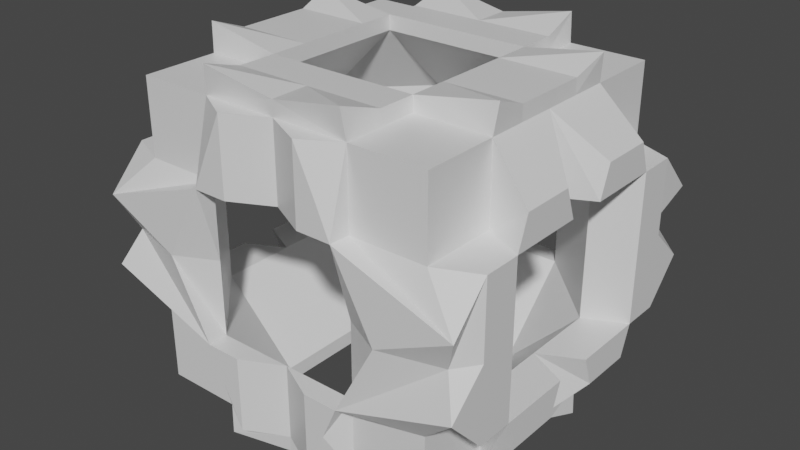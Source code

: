 # Source: NewMinion1.blend  (saved by Blender 2.80.75; exported with 4.5.12 LTS)
import bpy
from mathutils import Matrix  # noqa: F401  (used for matrix-valued properties, if any)

bpy.ops.wm.read_factory_settings(use_empty=True)
scene = bpy.context.scene
scene.name = 'Scene'

# ---- collections
col_collection = bpy.data.collections.new('Collection'); scene.collection.children.link(col_collection)

# ---- materials (node trees are filled in below, after node groups)
mat_material = bpy.data.materials.new('Material')
mat_material.alpha_threshold = 0.0
mat_material.use_transparent_shadow = False
mat_material.line_color = (0.0, 0.0, 0.0, 1.0)

# ---- material node trees
mat_material.use_nodes = True; mat_material.node_tree.nodes.clear()
_N = mat_material.node_tree.nodes; _L = mat_material.node_tree.links
n0 = _N.new('ShaderNodeOutputMaterial'); n0.name = 'Material Output'; n0.location = (300, 300)
n1 = _N.new('ShaderNodeBsdfPrincipled'); n1.name = 'Principled BSDF'; n1.location = (10, 300)
n1.distribution = 'GGX'
n1.subsurface_method = 'BURLEY'
n1.inputs[2].default_value = 0.4
n1.inputs[3].default_value = 1.45
n1.inputs[27].default_value = (0.0, 0.0, 0.0, 1.0)
n1.inputs[28].default_value = 1.0
_L.new(n1.outputs[0], n0.inputs[0])
n0.is_active_output = True

# ---- world
world_world = bpy.data.worlds.new('World'); scene.world = world_world
world_world.use_nodes = True; world_world.node_tree.nodes.clear()
_N = world_world.node_tree.nodes; _L = world_world.node_tree.links
n0 = _N.new('ShaderNodeOutputWorld'); n0.name = 'World Output'; n0.location = (300, 300)
n1 = _N.new('ShaderNodeBackground'); n1.name = 'Background'; n1.location = (10, 300)
n1.inputs[0].default_value = (0.05088, 0.05088, 0.05088, 1.0)
_L.new(n1.outputs[0], n0.inputs[0])
n0.is_active_output = True
world_world.color = (0.05088, 0.05088, 0.05088)
world_world.use_sun_shadow = False
world_world.sun_shadow_jitter_overblur = 0.0

# ---- meshes
me_cube = bpy.data.meshes.new('Cube')
me_cube.from_pydata([(-1.0, -1.0, -1.0), (-1.0, -1.0, 1.0), (-1.0, 0.0, 1.0), (-1.0, 0.0, -1.0), (-1.02, -0.4803, 1.187), (-1.0, -0.5, 1.0), (0.0, -1.0, 1.0), (-1.0, -0.5, -1.0), (0.0, -1.0, -1.0), (0.0, -0.5, 1.0), (0.0, -0.5, -1.0), (-1.0, -0.5, 0.0), (-1.0, -1.0, 0.5), (-1.0, -0.25, 1.0), (-1.0, 0.0, 0.5), (-0.5, -1.0, 1.0), (-0.5, 0.0, 1.0), (-1.0, -0.75, -1.0), (-1.0, -1.0, -0.5), (-1.0, -0.75, 1.0), (-1.0, 0.0, -0.5), (-1.0, -0.25, -1.0), (-0.5, 0.0, -1.0), (-0.5, -1.0, -1.0), (0.0, -0.75, 1.0), (-0.5, -0.5, 1.0), (0.0, -0.75, -1.0), (-0.5, -0.5, -1.0), (-0.5, -1.0, 0.0), (0.0, -1.0, -0.5), (0.0, -1.0, 0.5), (-1.0, 0.0, 1.1), (-1.0, -0.5, 0.5), (-1.0, -0.5, -0.5), (-1.0, -0.25, -0.5), (-1.0, -0.25, 0.5), (-1.0, -0.75, 0.5), (-0.5, -1.0, -0.5), (-0.5, -0.25, -1.0), (-0.5, -0.75, -1.0), (-0.5, -0.25, 1.0), (-0.5, -0.75, 1.0), (-0.5, -1.0, 0.5), (-1.0, -0.75, -0.5), (-0.75, -0.75, -0.5), (-0.5, -0.75, -0.75), (-0.75, -0.75, 0.5), (-0.5, -0.75, 0.75), (-0.75, -0.5, 0.75), (-0.75, -0.5, -0.75), (-0.7454, 0.0, 0.7546), (0.0, -0.756, 0.744), (-0.7619, 0.0, -0.7381), (0.0, -0.773, -0.727), (-1.266, -0.2069, 0.704), (-1.266, -0.2069, -0.704), (-1.16, -1.028, 0.0), (-1.266, -0.5589, 0.704), (-0.2657, -1.133, 1.0), (-1.266, -0.5589, -0.704), (-0.2657, -1.133, -1.0), (-1.266, -0.6329, 0.0), (-1.266, -1.133, 0.2348), (-1.266, -0.3829, 0.704), (-1.266, -0.1329, 0.5), (-0.3966, -1.133, 0.7234), (-1.266, -1.133, -0.2348), (-1.266, -0.1329, -0.5), (-1.266, -0.3829, -0.704), (-0.3966, -1.133, -0.7234), (-0.7657, -1.133, 0.0), (-0.2657, -1.133, -0.5), (-0.2657, -1.133, 0.5), (-1.266, -0.8829, 0.0), (-1.266, -0.6329, 0.5), (-1.266, -0.6329, -0.5), (-1.266, -0.3829, -0.5), (-1.266, -0.3829, 0.5), (-1.266, -0.8829, 0.5), (-0.4955, -1.133, -0.5), (-0.4955, -1.133, 0.5), (-1.266, -0.8829, -0.5), (0.0, -1.0, 1.1), (0.0, -0.5, 1.1), (-1.0, -0.25, 1.1), (-0.4803, -1.02, 1.187), (-0.5, 0.0, 1.1), (0.0, -0.75, 1.1), (-0.5, -0.5, 1.1), (-0.5, -0.25, 1.1), (-0.5, -0.75, 1.1), (-1.0, 0.0, -1.1), (-1.02, -0.4803, -1.187), (0.0, -1.0, -1.1), (0.0, -0.5, -1.1), (-1.0, -0.25, -1.1), (-0.5, 0.0, -1.1), (-0.4803, -1.02, -1.187), (0.0, -0.75, -1.1), (-0.5, -0.5, -1.1), (-0.5, -0.25, -1.1), (-0.5, -0.75, -1.1)], [], [(43, 17, 0, 18), (33, 49, 52, 20, 34), (42, 15, 1, 12), (41, 19, 1, 15), (40, 16, 86, 89), (8, 23, 97, 93), (44, 46, 42, 28, 37), (37, 28, 70, 79), (13, 2, 54, 63), (37, 45, 44), (14, 35, 77, 64), (42, 46, 47), (37, 23, 69, 79), (35, 32, 74, 77), (33, 43, 81, 75), (19, 36, 12, 1), (5, 32, 36, 19), (29, 37, 79, 71), (25, 9, 51, 47), (27, 45, 53, 10), (23, 37, 18, 0), (3, 21, 68, 55), (39, 27, 99, 101), (26, 8, 93, 98), (17, 39, 23, 0), (7, 27, 39, 17), (38, 27, 99, 100), (41, 15, 85, 90), (24, 9, 83, 87), (25, 40, 89, 88), (25, 5, 19, 41), (43, 18, 66, 81), (18, 37, 79, 66), (32, 35, 14, 50, 48), (20, 3, 55, 67), (34, 20, 67, 76), (33, 7, 17, 43), (47, 48, 25), (47, 46, 48), (46, 32, 48), (44, 49, 33), (44, 45, 49), (45, 27, 49), (33, 11, 32, 46, 44), (48, 50, 16, 40, 25), (47, 51, 30, 42), (52, 49, 27, 38, 22), (53, 45, 37, 29), (79, 70, 56, 66), (78, 73, 56, 62), (76, 68, 59, 75), (67, 55, 68, 76), (63, 77, 74, 57), (54, 64, 77, 63), (74, 61, 73, 78), (60, 71, 79, 69), (70, 80, 62, 56), (72, 58, 65, 80), (73, 81, 66, 56), (61, 75, 81, 73), (8, 29, 71, 60), (2, 14, 64, 54), (12, 36, 78, 62), (32, 5, 57, 74), (36, 32, 74, 78), (11, 33, 75, 61), (42, 12, 62, 80), (42, 30, 72, 80), (30, 6, 58, 72), (5, 13, 63, 57), (28, 42, 80, 70), (6, 15, 65, 58), (15, 42, 80, 65), (21, 7, 59, 68), (32, 11, 61, 74), (23, 8, 60, 69), (7, 33, 75, 59), (33, 34, 76, 75), (89, 84, 4, 88), (86, 31, 84, 89), (87, 90, 85, 82), (83, 88, 90, 87), (5, 25, 88, 4), (13, 5, 4, 84), (6, 24, 87, 82), (25, 41, 90, 88), (15, 6, 82, 85), (16, 2, 31, 86), (9, 25, 88, 83), (2, 13, 84, 31), (101, 98, 93, 97), (95, 100, 99, 92), (91, 96, 100, 95), (99, 94, 98, 101), (21, 3, 91, 95), (22, 38, 100, 96), (27, 7, 92, 99), (3, 22, 96, 91), (10, 26, 98, 94), (23, 39, 101, 97), (7, 21, 95, 92), (27, 10, 94, 99)])
_uv = me_cube.uv_layers.new(name='UVMap')
_uv.uv.foreach_set('vector', [0.4375, 0.5, 0.375, 0.5, 0.375, 0.5, 0.4375, 0.5, 0.4375, 0.5, 0.4062, 0.4688, 0.4077, 0.4702, 0.4375, 0.5, 0.4375, 0.5, 0.5625, 0.4375, 0.625, 0.4375, 0.625, 0.5, 0.5625, 0.5, 0.625, 0.4375, 0.625, 0.5, 0.625, 0.5, 0.625, 0.4375, 0.625, 0.4375, 0.625, 0.4375, 0.625, 0.4375, 0.625, 0.4375, 0.375, 0.375, 0.375, 0.4375, 0.375, 0.4375, 0.375, 0.375, 0.4375, 0.4688, 0.5625, 0.4688, 0.5625, 0.4375, 0.5, 0.4375, 0.4375, 0.4375, 0.4375, 0.4375, 0.5, 0.4375, 0.5, 0.4375, 0.4375, 0.4375, 0.625, 0.5, 0.625, 0.5, 0.625, 0.5, 0.625, 0.5, 0.4375, 0.4375, 0.4062, 0.4375, 0.4375, 0.4688, 0.5625, 0.5, 0.5625, 0.5, 0.5625, 0.5, 0.5625, 0.5, 0.5625, 0.4375, 0.5625, 0.4688, 0.5938, 0.4375, 0.4375, 0.4375, 0.375, 0.4375, 0.375, 0.4375, 0.4375, 0.4375, 0.5625, 0.5, 0.5625, 0.5, 0.5625, 0.5, 0.5625, 0.5, 0.4375, 0.5, 0.4375, 0.5, 0.4375, 0.5, 0.4375, 0.5, 0.625, 0.5, 0.5625, 0.5, 0.5625, 0.5, 0.625, 0.5, 0.625, 0.5, 0.5625, 0.5, 0.5625, 0.5, 0.625, 0.5, 0.4375, 0.375, 0.4375, 0.4375, 0.4375, 0.4375, 0.4375, 0.375, 0.625, 0.4375, 0.625, 0.375, 0.593, 0.375, 0.5938, 0.4375, 0.375, 0.4375, 0.4062, 0.4375, 0.4091, 0.375, 0.375, 0.375, 0.375, 0.4375, 0.4375, 0.4375, 0.4375, 0.5, 0.375, 0.5, 0.375, 0.5, 0.375, 0.5, 0.375, 0.5, 0.375, 0.5, 0.375, 0.4375, 0.375, 0.4375, 0.375, 0.4375, 0.375, 0.4375, 0.0, 0.0, 0.0, 0.0, 0.0, 0.0, 0.0, 0.0, 0.375, 0.5, 0.375, 0.4375, 0.375, 0.4375, 0.375, 0.5, 0.375, 0.5, 0.375, 0.4375, 0.375, 0.4375, 0.375, 0.5, 0.375, 0.4375, 0.375, 0.4375, 0.375, 0.4375, 0.375, 0.4375, 0.625, 0.4375, 0.625, 0.4375, 0.625, 0.4375, 0.625, 0.4375, 0.0, 0.0, 0.0, 0.0, 0.0, 0.0, 0.0, 0.0, 0.625, 0.4375, 0.625, 0.4375, 0.625, 0.4375, 0.625, 0.4375, 0.625, 0.4375, 0.625, 0.5, 0.625, 0.5, 0.625, 0.4375, 0.4375, 0.5, 0.4375, 0.5, 0.4375, 0.5, 0.4375, 0.5, 0.4375, 0.5, 0.4375, 0.4375, 0.4375, 0.4375, 0.4375, 0.5, 0.5625, 0.5, 0.5625, 0.5, 0.5625, 0.5, 0.5943, 0.4682, 0.5938, 0.4688, 0.0, 0.0, 0.0, 0.0, 0.0, 0.0, 0.0, 0.0, 0.4375, 0.5, 0.4375, 0.5, 0.4375, 0.5, 0.4375, 0.5, 0.4375, 0.5, 0.375, 0.5, 0.375, 0.5, 0.4375, 0.5, 0.5938, 0.4375, 0.5938, 0.4688, 0.625, 0.4375, 0.5938, 0.4375, 0.5625, 0.4688, 0.5938, 0.4688, 0.5625, 0.4688, 0.5625, 0.5, 0.5938, 0.4688, 0.4375, 0.4688, 0.4062, 0.4688, 0.4375, 0.5, 0.4375, 0.4688, 0.4062, 0.4375, 0.4062, 0.4688, 0.4062, 0.4375, 0.375, 0.4375, 0.4062, 0.4688, 0.4375, 0.5, 0.5, 0.5, 0.5625, 0.5, 0.5625, 0.4688, 0.4375, 0.4688, 0.5938, 0.4688, 0.5943, 0.4682, 0.625, 0.4375, 0.625, 0.4375, 0.625, 0.4375, 0.5938, 0.4375, 0.593, 0.375, 0.5625, 0.375, 0.5625, 0.4375, 0.4077, 0.4702, 0.4062, 0.4688, 0.375, 0.4375, 0.375, 0.4375, 0.375, 0.4375, 0.4091, 0.375, 0.4062, 0.4375, 0.4375, 0.4375, 0.4375, 0.375, 0.4375, 0.4375, 0.5, 0.4375, 0.5, 0.5, 0.4375, 0.5, 0.5625, 0.5, 0.5, 0.5, 0.5, 0.5, 0.5625, 0.5, 0.4375, 0.5, 0.375, 0.5, 0.375, 0.5, 0.4375, 0.5, 0.4375, 0.5, 0.375, 0.5, 0.375, 0.5, 0.4375, 0.5, 0.625, 0.5, 0.5625, 0.5, 0.5625, 0.5, 0.625, 0.5, 0.625, 0.5, 0.5625, 0.5, 0.5625, 0.5, 0.625, 0.5, 0.5625, 0.5, 0.5, 0.5, 0.5, 0.5, 0.5625, 0.5, 0.375, 0.375, 0.4375, 0.375, 0.4375, 0.4375, 0.375, 0.4375, 0.5, 0.4375, 0.5625, 0.4375, 0.5625, 0.5, 0.5, 0.5, 0.5625, 0.375, 0.625, 0.375, 0.625, 0.4375, 0.5625, 0.4375, 0.5, 0.5, 0.4375, 0.5, 0.4375, 0.5, 0.5, 0.5, 0.5, 0.5, 0.4375, 0.5, 0.4375, 0.5, 0.5, 0.5, 0.0, 0.0, 0.0, 0.0, 0.0, 0.0, 0.0, 0.0, 0.0, 0.0, 0.0, 0.0, 0.0, 0.0, 0.0, 0.0, 0.5625, 0.5, 0.5625, 0.5, 0.5625, 0.5, 0.5625, 0.5, 0.5625, 0.5, 0.625, 0.5, 0.625, 0.5, 0.5625, 0.5, 0.5625, 0.5, 0.5625, 0.5, 0.5625, 0.5, 0.5625, 0.5, 0.5, 0.5, 0.4375, 0.5, 0.4375, 0.5, 0.5, 0.5, 0.5625, 0.4375, 0.5625, 0.5, 0.5625, 0.5, 0.5625, 0.4375, 0.5625, 0.4375, 0.5625, 0.375, 0.5625, 0.375, 0.5625, 0.4375, 0.0, 0.0, 0.0, 0.0, 0.0, 0.0, 0.0, 0.0, 0.625, 0.5, 0.625, 0.5, 0.625, 0.5, 0.625, 0.5, 0.5, 0.4375, 0.5625, 0.4375, 0.5625, 0.4375, 0.5, 0.4375, 0.625, 0.375, 0.625, 0.4375, 0.625, 0.4375, 0.625, 0.375, 0.625, 0.4375, 0.5625, 0.4375, 0.5625, 0.4375, 0.625, 0.4375, 0.375, 0.5, 0.375, 0.5, 0.375, 0.5, 0.375, 0.5, 0.5625, 0.5, 0.5, 0.5, 0.5, 0.5, 0.5625, 0.5, 0.375, 0.4375, 0.375, 0.375, 0.375, 0.375, 0.375, 0.4375, 0.375, 0.5, 0.4375, 0.5, 0.4375, 0.5, 0.375, 0.5, 0.4375, 0.5, 0.4375, 0.5, 0.4375, 0.5, 0.4375, 0.5, 0.625, 0.4375, 0.625, 0.5, 0.625, 0.5, 0.625, 0.4375, 0.625, 0.4375, 0.625, 0.5, 0.625, 0.5, 0.625, 0.4375, 0.625, 0.375, 0.625, 0.4375, 0.625, 0.4375, 0.625, 0.375, 0.625, 0.375, 0.625, 0.4375, 0.625, 0.4375, 0.625, 0.375, 0.625, 0.5, 0.625, 0.4375, 0.625, 0.4375, 0.625, 0.5, 0.625, 0.5, 0.625, 0.5, 0.625, 0.5, 0.625, 0.5, 0.0, 0.0, 0.0, 0.0, 0.0, 0.0, 0.0, 0.0, 0.625, 0.4375, 0.625, 0.4375, 0.625, 0.4375, 0.625, 0.4375, 0.625, 0.4375, 0.625, 0.375, 0.625, 0.375, 0.625, 0.4375, 0.0, 0.0, 0.0, 0.0, 0.0, 0.0, 0.0, 0.0, 0.625, 0.375, 0.625, 0.4375, 0.625, 0.4375, 0.625, 0.375, 0.625, 0.5, 0.625, 0.5, 0.625, 0.5, 0.625, 0.5, 0.375, 0.4375, 0.375, 0.375, 0.375, 0.375, 0.375, 0.4375, 0.375, 0.5, 0.375, 0.4375, 0.375, 0.4375, 0.375, 0.5, 0.375, 0.5, 0.375, 0.4375, 0.375, 0.4375, 0.375, 0.5, 0.375, 0.4375, 0.375, 0.375, 0.375, 0.375, 0.375, 0.4375, 0.375, 0.5, 0.375, 0.5, 0.375, 0.5, 0.375, 0.5, 0.375, 0.4375, 0.375, 0.4375, 0.375, 0.4375, 0.375, 0.4375, 0.375, 0.4375, 0.375, 0.5, 0.375, 0.5, 0.375, 0.4375, 0.0, 0.0, 0.0, 0.0, 0.0, 0.0, 0.0, 0.0, 0.0, 0.0, 0.0, 0.0, 0.0, 0.0, 0.0, 0.0, 0.375, 0.4375, 0.375, 0.4375, 0.375, 0.4375, 0.375, 0.4375, 0.375, 0.5, 0.375, 0.5, 0.375, 0.5, 0.375, 0.5, 0.375, 0.4375, 0.375, 0.375, 0.375, 0.375, 0.375, 0.4375])
me_cube.materials.append(mat_material)
me_cube.use_remesh_preserve_volume = False
me_cube.use_remesh_preserve_attributes = False
me_cube.use_mirror_vertex_groups = False
me_cube.update()

# ---- objects
ob_cube = bpy.data.objects.new('Cube', me_cube)

# ---- transforms, parenting, visibility, modifiers, constraints
ob_cube.location = (0.0, 0.0, 0.0)
ob_cube.lock_rotations_4d = False
ob_cube.empty_display_type = 'ARROWS'
ob_cube.lineart.crease_threshold = 0.0
_m = ob_cube.modifiers.new('Mirror', 'MIRROR')
_m.use_axis = (True, True, False)

# ---- collection membership
col_collection.objects.link(ob_cube)

# ---- scene / render settings (as saved in the file)
scene.frame_start = 1; scene.frame_end = 250; scene.frame_set(1)
scene.render.engine = 'BLENDER_EEVEE_NEXT'
scene.cycles.use_denoising = False
scene.cycles.samples = 128
scene.cycles.sampling_pattern = 'TABULATED_SOBOL'
scene.cycles.use_adaptive_sampling = False
scene.cycles.use_light_tree = False
scene.view_settings.view_transform = 'Filmic'
bpy.context.view_layer.update()

# ---- added for rendering (the .blend has no active camera and no usable light): camera, sun
cam_auto = bpy.data.cameras.new('AutoCamera')
cam_auto.lens = 50.0
cam_auto.sensor_width = 36.0
cam_auto.clip_end = 1000.0
ob_auto_camera = bpy.data.objects.new('AutoCamera', cam_auto)
scene.collection.objects.link(ob_auto_camera)
ob_auto_camera.location = (3.83424, -4.60109, 3.0674)
ob_auto_camera.rotation_euler = (1.09748, -7.21219e-08, 0.694738)
scene.camera = ob_auto_camera
light_auto_sun = bpy.data.lights.new('AutoSun', 'SUN')
light_auto_sun.energy = 3.0
light_auto_sun.angle = 0.0523599
ob_auto_sun = bpy.data.objects.new('AutoSun', light_auto_sun)
scene.collection.objects.link(ob_auto_sun)
ob_auto_sun.rotation_euler = (0.872665, 0.174533, 0.523599)
bpy.context.view_layer.update()
